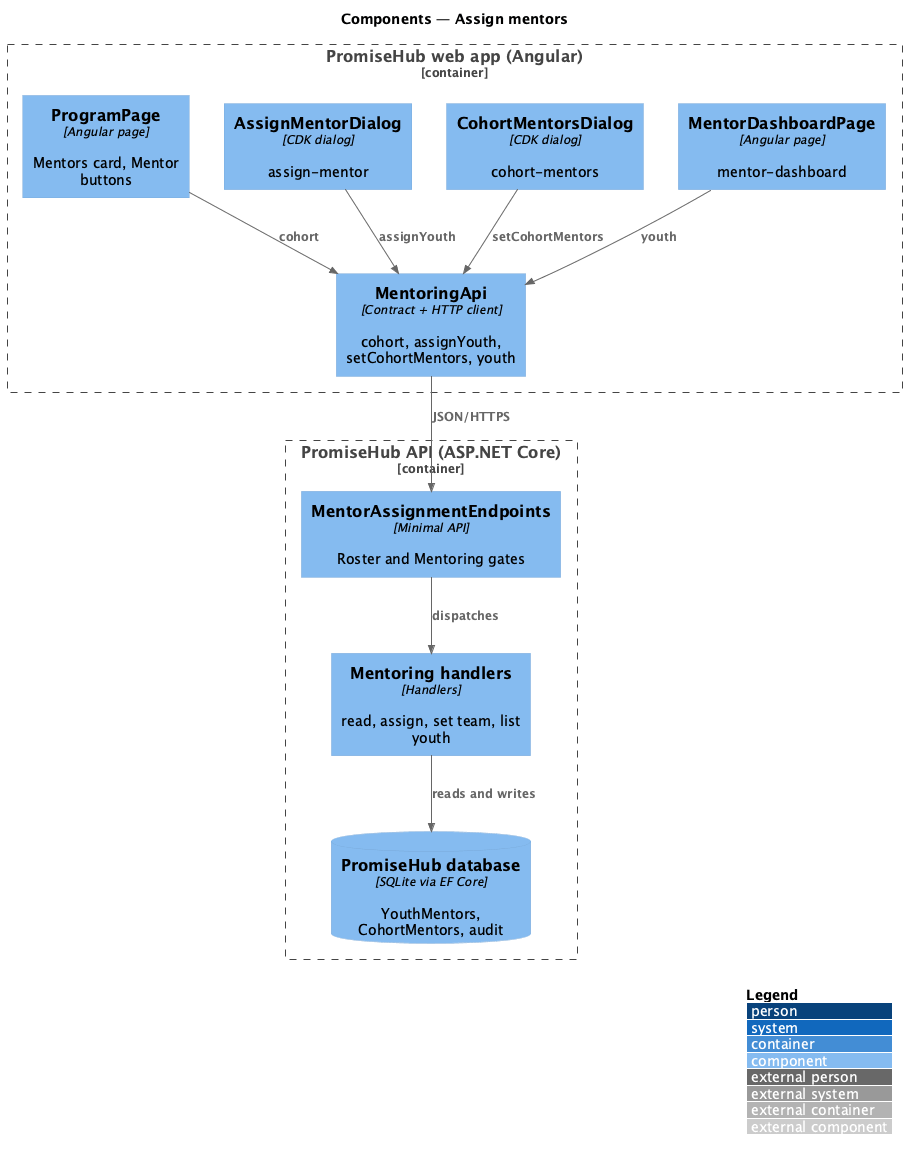

The diagram above was rendered by PlantUML. Its source (embedded in the PNG):
@startuml
!include <C4/C4_Component>
LAYOUT_WITH_LEGEND()
title Components — Assign mentors
Container_Boundary(web, "PromiseHub web app (Angular)") {
  Component(page, "ProgramPage", "Angular page", "Mentors card, Mentor buttons")
  Component(am, "AssignMentorDialog", "CDK dialog", "assign-mentor")
  Component(cm, "CohortMentorsDialog", "CDK dialog", "cohort-mentors")
  Component(mp, "MentorDashboardPage", "Angular page", "mentor-dashboard")
  Component(mapi, "MentoringApi", "Contract + HTTP client", "cohort, assignYouth, setCohortMentors, youth")
}
Container_Boundary(api, "PromiseHub API (ASP.NET Core)") {
  Component(ep, "MentorAssignmentEndpoints", "Minimal API", "Roster and Mentoring gates")
  Component(h, "Mentoring handlers", "Handlers", "read, assign, set team, list youth")
  ComponentDb(db, "PromiseHub database", "SQLite via EF Core", "YouthMentors, CohortMentors, audit")
}
Rel(page, mapi, "cohort")
Rel(am, mapi, "assignYouth")
Rel(cm, mapi, "setCohortMentors")
Rel(mp, mapi, "youth")
Rel(mapi, ep, "JSON/HTTPS")
Rel(ep, h, "dispatches")
Rel(h, db, "reads and writes")
@enduml